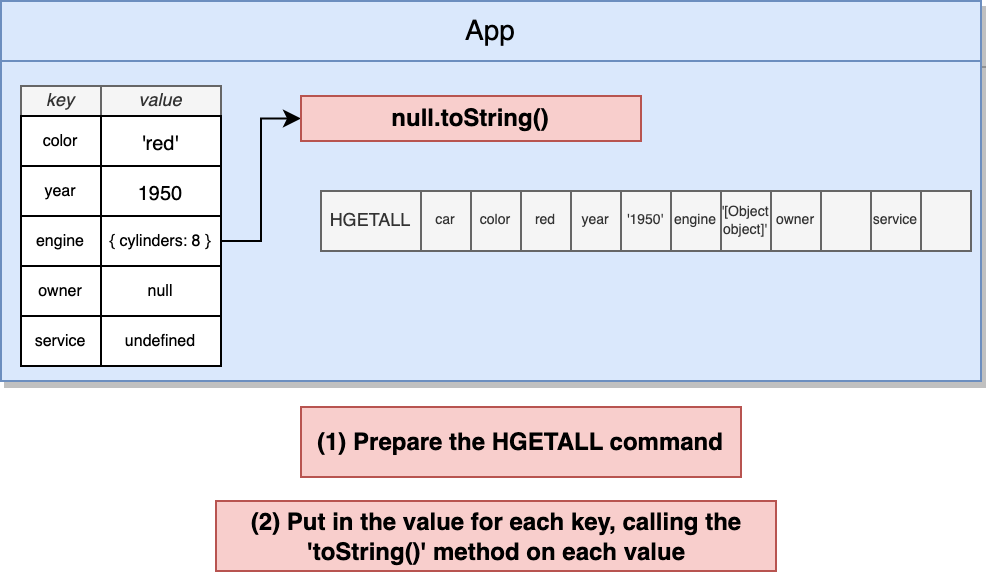

The diagram above was exported from draw.io. Its source (the exported page's mxGraphModel, read from the mxfile embedded in the PNG):
<mxGraphModel dx="1385" dy="826" grid="1" gridSize="10" guides="1" tooltips="1" connect="1" arrows="1" fold="1" page="1" pageScale="1" pageWidth="1920" pageHeight="1200" background="#ffffff" math="0" shadow="0">
  <root>
    <mxCell id="csNqULfYKm7S0-ROsFSM-0" />
    <mxCell id="csNqULfYKm7S0-ROsFSM-1" parent="csNqULfYKm7S0-ROsFSM-0" />
    <mxCell id="csNqULfYKm7S0-ROsFSM-2" value="App" style="rounded=0;whiteSpace=wrap;html=1;shadow=1;fontSize=14;align=center;fillColor=#dae8fc;strokeColor=#6c8ebf;" parent="csNqULfYKm7S0-ROsFSM-1" vertex="1">
      <mxGeometry x="680" y="380" width="490" height="30" as="geometry" />
    </mxCell>
    <mxCell id="csNqULfYKm7S0-ROsFSM-3" value="" style="rounded=0;whiteSpace=wrap;html=1;shadow=1;fontSize=14;align=center;fillColor=#dae8fc;strokeColor=#6c8ebf;" parent="csNqULfYKm7S0-ROsFSM-1" vertex="1">
      <mxGeometry x="680" y="410" width="490" height="160" as="geometry" />
    </mxCell>
    <mxCell id="csNqULfYKm7S0-ROsFSM-4" value="key" style="rounded=0;whiteSpace=wrap;html=1;fontSize=9;align=center;fontStyle=2;fillColor=#f5f5f5;strokeColor=#666666;fontColor=#333333;" parent="csNqULfYKm7S0-ROsFSM-1" vertex="1">
      <mxGeometry x="690" y="422.5" width="40" height="15" as="geometry" />
    </mxCell>
    <mxCell id="csNqULfYKm7S0-ROsFSM-5" value="value" style="rounded=0;whiteSpace=wrap;html=1;fontSize=9;align=center;fontStyle=2;fillColor=#f5f5f5;strokeColor=#666666;fontColor=#333333;" parent="csNqULfYKm7S0-ROsFSM-1" vertex="1">
      <mxGeometry x="730" y="422.5" width="60" height="15" as="geometry" />
    </mxCell>
    <mxCell id="csNqULfYKm7S0-ROsFSM-6" value="color" style="rounded=0;whiteSpace=wrap;html=1;fontSize=8;" parent="csNqULfYKm7S0-ROsFSM-1" vertex="1">
      <mxGeometry x="690" y="437.5" width="40" height="25" as="geometry" />
    </mxCell>
    <mxCell id="csNqULfYKm7S0-ROsFSM-7" value="'red'" style="rounded=0;whiteSpace=wrap;html=1;fontSize=10;" parent="csNqULfYKm7S0-ROsFSM-1" vertex="1">
      <mxGeometry x="730" y="437.5" width="60" height="25" as="geometry" />
    </mxCell>
    <mxCell id="csNqULfYKm7S0-ROsFSM-8" value="year" style="rounded=0;whiteSpace=wrap;html=1;fontSize=8;" parent="csNqULfYKm7S0-ROsFSM-1" vertex="1">
      <mxGeometry x="690" y="462.5" width="40" height="25" as="geometry" />
    </mxCell>
    <mxCell id="csNqULfYKm7S0-ROsFSM-9" value="1950" style="rounded=0;whiteSpace=wrap;html=1;fontSize=10;" parent="csNqULfYKm7S0-ROsFSM-1" vertex="1">
      <mxGeometry x="730" y="462.5" width="60" height="25" as="geometry" />
    </mxCell>
    <mxCell id="csNqULfYKm7S0-ROsFSM-10" value="engine" style="rounded=0;whiteSpace=wrap;html=1;fontSize=8;" parent="csNqULfYKm7S0-ROsFSM-1" vertex="1">
      <mxGeometry x="690" y="487.5" width="40" height="25" as="geometry" />
    </mxCell>
    <mxCell id="O1QHO_WdkB7spbDLUcSb-0" style="edgeStyle=orthogonalEdgeStyle;rounded=0;orthogonalLoop=1;jettySize=auto;html=1;exitX=1;exitY=0.5;exitDx=0;exitDy=0;entryX=0;entryY=0.5;entryDx=0;entryDy=0;strokeWidth=1;fontSize=7;" parent="csNqULfYKm7S0-ROsFSM-1" source="csNqULfYKm7S0-ROsFSM-11" target="lneJk_Cit5T3gzYCcAyN-3" edge="1">
      <mxGeometry relative="1" as="geometry" />
    </mxCell>
    <mxCell id="csNqULfYKm7S0-ROsFSM-11" value="{ cylinders: 8 }" style="rounded=0;whiteSpace=wrap;html=1;fontSize=8;" parent="csNqULfYKm7S0-ROsFSM-1" vertex="1">
      <mxGeometry x="730" y="487.5" width="60" height="25" as="geometry" />
    </mxCell>
    <mxCell id="csNqULfYKm7S0-ROsFSM-12" value="owner" style="rounded=0;whiteSpace=wrap;html=1;fontSize=8;" parent="csNqULfYKm7S0-ROsFSM-1" vertex="1">
      <mxGeometry x="690" y="512.5" width="40" height="25" as="geometry" />
    </mxCell>
    <mxCell id="csNqULfYKm7S0-ROsFSM-13" value="null" style="rounded=0;whiteSpace=wrap;html=1;fontSize=8;" parent="csNqULfYKm7S0-ROsFSM-1" vertex="1">
      <mxGeometry x="730" y="512.5" width="60" height="25" as="geometry" />
    </mxCell>
    <mxCell id="csNqULfYKm7S0-ROsFSM-14" value="service" style="rounded=0;whiteSpace=wrap;html=1;fontSize=8;" parent="csNqULfYKm7S0-ROsFSM-1" vertex="1">
      <mxGeometry x="690" y="537.5" width="40" height="25" as="geometry" />
    </mxCell>
    <mxCell id="csNqULfYKm7S0-ROsFSM-15" value="undefined" style="rounded=0;whiteSpace=wrap;html=1;fontSize=8;" parent="csNqULfYKm7S0-ROsFSM-1" vertex="1">
      <mxGeometry x="730" y="537.5" width="60" height="25" as="geometry" />
    </mxCell>
    <mxCell id="csNqULfYKm7S0-ROsFSM-20" value="HGETALL" style="rounded=0;whiteSpace=wrap;html=1;fontSize=9;align=center;fontStyle=0;fillColor=#f5f5f5;strokeColor=#666666;fontColor=#333333;" parent="csNqULfYKm7S0-ROsFSM-1" vertex="1">
      <mxGeometry x="840" y="475" width="50" height="30" as="geometry" />
    </mxCell>
    <mxCell id="csNqULfYKm7S0-ROsFSM-21" value="car" style="rounded=0;whiteSpace=wrap;html=1;fontSize=7;align=center;fontStyle=0;fillColor=#f5f5f5;strokeColor=#666666;fontColor=#333333;" parent="csNqULfYKm7S0-ROsFSM-1" vertex="1">
      <mxGeometry x="890" y="475" width="25" height="30" as="geometry" />
    </mxCell>
    <mxCell id="csNqULfYKm7S0-ROsFSM-22" value="color" style="rounded=0;whiteSpace=wrap;html=1;fontSize=7;align=center;fontStyle=0;fillColor=#f5f5f5;strokeColor=#666666;fontColor=#333333;" parent="csNqULfYKm7S0-ROsFSM-1" vertex="1">
      <mxGeometry x="915" y="475" width="25" height="30" as="geometry" />
    </mxCell>
    <mxCell id="csNqULfYKm7S0-ROsFSM-23" value="red" style="rounded=0;whiteSpace=wrap;html=1;fontSize=7;align=center;fontStyle=0;fillColor=#f5f5f5;strokeColor=#666666;fontColor=#333333;" parent="csNqULfYKm7S0-ROsFSM-1" vertex="1">
      <mxGeometry x="940" y="475" width="25" height="30" as="geometry" />
    </mxCell>
    <mxCell id="csNqULfYKm7S0-ROsFSM-24" value="year" style="rounded=0;whiteSpace=wrap;html=1;fontSize=7;align=center;fontStyle=0;fillColor=#f5f5f5;strokeColor=#666666;fontColor=#333333;" parent="csNqULfYKm7S0-ROsFSM-1" vertex="1">
      <mxGeometry x="965" y="475" width="25" height="30" as="geometry" />
    </mxCell>
    <mxCell id="csNqULfYKm7S0-ROsFSM-25" value="'1950'" style="rounded=0;whiteSpace=wrap;html=1;fontSize=7;align=center;fontStyle=0;fillColor=#f5f5f5;strokeColor=#666666;fontColor=#333333;" parent="csNqULfYKm7S0-ROsFSM-1" vertex="1">
      <mxGeometry x="990" y="475" width="25" height="30" as="geometry" />
    </mxCell>
    <mxCell id="csNqULfYKm7S0-ROsFSM-26" value="engine" style="rounded=0;whiteSpace=wrap;html=1;fontSize=7;align=center;fontStyle=0;fillColor=#f5f5f5;strokeColor=#666666;fontColor=#333333;" parent="csNqULfYKm7S0-ROsFSM-1" vertex="1">
      <mxGeometry x="1015" y="475" width="25" height="30" as="geometry" />
    </mxCell>
    <mxCell id="csNqULfYKm7S0-ROsFSM-27" value="'[Object object]'" style="rounded=0;whiteSpace=wrap;html=1;fontSize=7;align=center;fontStyle=0;fillColor=#f5f5f5;strokeColor=#666666;fontColor=#333333;" parent="csNqULfYKm7S0-ROsFSM-1" vertex="1">
      <mxGeometry x="1040" y="475" width="25" height="30" as="geometry" />
    </mxCell>
    <mxCell id="csNqULfYKm7S0-ROsFSM-28" value="owner" style="rounded=0;whiteSpace=wrap;html=1;fontSize=7;align=center;fontStyle=0;fillColor=#f5f5f5;strokeColor=#666666;fontColor=#333333;" parent="csNqULfYKm7S0-ROsFSM-1" vertex="1">
      <mxGeometry x="1065" y="475" width="25" height="30" as="geometry" />
    </mxCell>
    <mxCell id="csNqULfYKm7S0-ROsFSM-29" value="" style="rounded=0;whiteSpace=wrap;html=1;fontSize=7;align=center;fontStyle=0;fillColor=#f5f5f5;strokeColor=#666666;fontColor=#333333;" parent="csNqULfYKm7S0-ROsFSM-1" vertex="1">
      <mxGeometry x="1090" y="475" width="25" height="30" as="geometry" />
    </mxCell>
    <mxCell id="csNqULfYKm7S0-ROsFSM-30" value="service" style="rounded=0;whiteSpace=wrap;html=1;fontSize=7;align=center;fontStyle=0;fillColor=#f5f5f5;strokeColor=#666666;fontColor=#333333;" parent="csNqULfYKm7S0-ROsFSM-1" vertex="1">
      <mxGeometry x="1115" y="475" width="25" height="30" as="geometry" />
    </mxCell>
    <mxCell id="csNqULfYKm7S0-ROsFSM-31" value="" style="rounded=0;whiteSpace=wrap;html=1;fontSize=7;align=center;fontStyle=0;fillColor=#f5f5f5;strokeColor=#666666;fontColor=#333333;" parent="csNqULfYKm7S0-ROsFSM-1" vertex="1">
      <mxGeometry x="1140" y="475" width="25" height="30" as="geometry" />
    </mxCell>
    <mxCell id="lneJk_Cit5T3gzYCcAyN-0" value="(2) Put in the value for each key, calling the 'toString()' method on each value" style="rounded=0;whiteSpace=wrap;html=1;fontSize=12;align=center;fillColor=#f8cecc;strokeColor=#b85450;fontStyle=1" parent="csNqULfYKm7S0-ROsFSM-1" vertex="1">
      <mxGeometry x="787.5" y="630" width="280" height="35" as="geometry" />
    </mxCell>
    <mxCell id="lneJk_Cit5T3gzYCcAyN-3" value="null.toString()" style="rounded=0;whiteSpace=wrap;html=1;fontSize=12;align=center;fillColor=#f8cecc;strokeColor=#b85450;fontStyle=1" parent="csNqULfYKm7S0-ROsFSM-1" vertex="1">
      <mxGeometry x="830" y="427.5" width="170" height="22.5" as="geometry" />
    </mxCell>
    <mxCell id="iUt9x_eLi2RuGxVid_V_-0" value="(1) Prepare the HGETALL command" style="rounded=0;whiteSpace=wrap;html=1;fontSize=12;align=center;fillColor=#f8cecc;strokeColor=#b85450;fontStyle=1" vertex="1" parent="csNqULfYKm7S0-ROsFSM-1">
      <mxGeometry x="830" y="583" width="220" height="35" as="geometry" />
    </mxCell>
  </root>
</mxGraphModel>